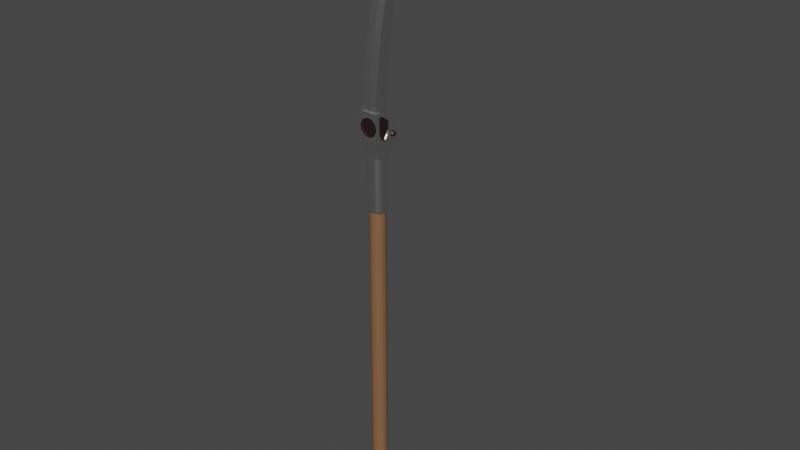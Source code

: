 # Source: blend.blend  (saved by Blender 3.2.14; exported with 4.5.12 LTS)
import bpy
from mathutils import Matrix  # noqa: F401  (used for matrix-valued properties, if any)

bpy.ops.wm.read_factory_settings(use_empty=True)
scene = bpy.context.scene
scene.name = 'Scene'

# ---- collections
col_collection = bpy.data.collections.new('Collection'); scene.collection.children.link(col_collection)
col_cutters = bpy.data.collections.new('Cutters'); scene.collection.children.link(col_cutters)

# ---- materials (node trees are filled in below, after node groups)
mat_x = bpy.data.materials.new('Дерево')
mat_x.use_transparent_shadow = False
mat_x_1 = bpy.data.materials.new('Металл')
mat_x_1.use_transparent_shadow = False
mat_x_2 = bpy.data.materials.new('Металл-ТЕМНЕЕ')
mat_x_2.use_transparent_shadow = False

# ---- material node trees
mat_x.use_nodes = True; mat_x.node_tree.nodes.clear()
_N = mat_x.node_tree.nodes; _L = mat_x.node_tree.links
n0 = _N.new('ShaderNodeBsdfPrincipled'); n0.name = 'Principled BSDF'; n0.location = (10, 300)
n0.distribution = 'GGX'
n0.subsurface_method = 'RANDOM_WALK_SKIN'
n0.inputs[0].default_value = (0.2286, 0.1121, 0.05419, 1.0)
n0.inputs[3].default_value = 1.45
n0.inputs[27].default_value = (0.0, 0.0, 0.0, 1.0)
n0.inputs[28].default_value = 1.0
n1 = _N.new('ShaderNodeOutputMaterial'); n1.name = 'Material Output'; n1.location = (300, 300)
_L.new(n0.outputs[0], n1.inputs[0])
n1.is_active_output = True
mat_x_1.use_nodes = True; mat_x_1.node_tree.nodes.clear()
_N = mat_x_1.node_tree.nodes; _L = mat_x_1.node_tree.links
n0 = _N.new('ShaderNodeOutputMaterial'); n0.name = 'Material Output'; n0.location = (300, 300)
n1 = _N.new('ShaderNodeBsdfAnisotropic'); n1.name = 'Глянцевый BSDF'; n1.location = (10, 300)
n1.distribution = 'GGX'
n1.inputs[1].default_value = 0.3504
_L.new(n1.outputs[0], n0.inputs[0])
n0.is_active_output = True
mat_x_2.use_nodes = True; mat_x_2.node_tree.nodes.clear()
_N = mat_x_2.node_tree.nodes; _L = mat_x_2.node_tree.links
n0 = _N.new('ShaderNodeOutputMaterial'); n0.name = 'Material Output'; n0.location = (300, 300)
n1 = _N.new('ShaderNodeBsdfAnisotropic'); n1.name = 'Глянцевый BSDF'; n1.location = (10, 300)
n1.distribution = 'GGX'
n1.inputs[0].default_value = (0.2079, 0.1428, 0.1382, 1.0)
n1.inputs[1].default_value = 0.3504
_L.new(n1.outputs[0], n0.inputs[0])
n0.is_active_output = True

# ---- world
world_world = bpy.data.worlds.new('World'); scene.world = world_world
world_world.use_nodes = True; world_world.node_tree.nodes.clear()
_N = world_world.node_tree.nodes; _L = world_world.node_tree.links
n0 = _N.new('ShaderNodeOutputWorld'); n0.name = 'World Output'; n0.location = (300, 300)
n1 = _N.new('ShaderNodeBackground'); n1.name = 'Background'; n1.location = (10, 300)
n1.inputs[0].default_value = (0.05088, 0.05088, 0.05088, 1.0)
_L.new(n1.outputs[0], n0.inputs[0])
n0.is_active_output = True
world_world.color = (0.05088, 0.05088, 0.05088)
world_world.use_sun_shadow = False
world_world.sun_shadow_jitter_overblur = 0.0

# ---- meshes
me_x = bpy.data.meshes.new('Цилиндр')
me_x.from_pydata([(0.0, 1.0, -1.0), (0.0, 1.0, 1.0), (0.3827, 0.9239, -1.0), (0.3827, 0.9239, 1.0), (0.7071, 0.7071, -1.0), (0.7071, 0.7071, 1.0), (0.9239, 0.3827, -1.0), (0.9239, 0.3827, 1.0), (1.0, -4.371e-08, -1.0), (1.0, -4.371e-08, 1.0), (0.9239, -0.3827, -1.0), (0.9239, -0.3827, 1.0), (0.7071, -0.7071, -1.0), (0.7071, -0.7071, 1.0), (0.3827, -0.9239, -1.0), (0.3827, -0.9239, 1.0), (-8.742e-08, -1.0, -1.0), (-8.742e-08, -1.0, 1.0), (-0.3827, -0.9239, -1.0), (-0.3827, -0.9239, 1.0), (-0.7071, -0.7071, -1.0), (-0.7071, -0.7071, 1.0), (-0.9239, -0.3827, -1.0), (-0.9239, -0.3827, 1.0), (-1.0, 1.192e-08, -1.0), (-1.0, 1.192e-08, 1.0), (-0.9239, 0.3827, -1.0), (-0.9239, 0.3827, 1.0), (-0.7071, 0.7071, -1.0), (-0.7071, 0.7071, 1.0), (-0.3827, 0.9239, -1.0), (-0.3827, 0.9239, 1.0)], [], [(0, 1, 3, 2), (2, 3, 5, 4), (4, 5, 7, 6), (6, 7, 9, 8), (8, 9, 11, 10), (10, 11, 13, 12), (12, 13, 15, 14), (14, 15, 17, 16), (16, 17, 19, 18), (18, 19, 21, 20), (20, 21, 23, 22), (22, 23, 25, 24), (24, 25, 27, 26), (26, 27, 29, 28), (3, 1, 31, 29, 27, 25, 23, 21, 19, 17, 15, 13, 11, 9, 7, 5), (28, 29, 31, 30), (30, 31, 1, 0), (0, 2, 4, 6, 8, 10, 12, 14, 16, 18, 20, 22, 24, 26, 28, 30)])
_uv = me_x.uv_layers.new(name='UVКарта')
_uv.uv.foreach_set('vector', [1.0, 0.5, 1.0, 1.0, 0.9375, 1.0, 0.9375, 0.5, 0.9375, 0.5, 0.9375, 1.0, 0.875, 1.0, 0.875, 0.5, 0.875, 0.5, 0.875, 1.0, 0.8125, 1.0, 0.8125, 0.5, 0.8125, 0.5, 0.8125, 1.0, 0.75, 1.0, 0.75, 0.5, 0.75, 0.5, 0.75, 1.0, 0.6875, 1.0, 0.6875, 0.5, 0.6875, 0.5, 0.6875, 1.0, 0.625, 1.0, 0.625, 0.5, 0.625, 0.5, 0.625, 1.0, 0.5625, 1.0, 0.5625, 0.5, 0.5625, 0.5, 0.5625, 1.0, 0.5, 1.0, 0.5, 0.5, 0.5, 0.5, 0.5, 1.0, 0.4375, 1.0, 0.4375, 0.5, 0.4375, 0.5, 0.4375, 1.0, 0.375, 1.0, 0.375, 0.5, 0.375, 0.5, 0.375, 1.0, 0.3125, 1.0, 0.3125, 0.5, 0.3125, 0.5, 0.3125, 1.0, 0.25, 1.0, 0.25, 0.5, 0.25, 0.5, 0.25, 1.0, 0.1875, 1.0, 0.1875, 0.5, 0.1875, 0.5, 0.1875, 1.0, 0.125, 1.0, 0.125, 0.5, 0.3418, 0.4717, 0.25, 0.49, 0.1582, 0.4717, 0.08029, 0.4197, 0.02827, 0.3418, 0.01, 0.25, 0.02827, 0.1582, 0.08029, 0.08029, 0.1582, 0.02827, 0.25, 0.01, 0.3418, 0.02827, 0.4197, 0.08029, 0.4717, 0.1582, 0.49, 0.25, 0.4717, 0.3418, 0.4197, 0.4197, 0.125, 0.5, 0.125, 1.0, 0.0625, 1.0, 0.0625, 0.5, 0.0625, 0.5, 0.0625, 1.0, 0.0, 1.0, 0.0, 0.5, 0.75, 0.49, 0.8418, 0.4717, 0.9197, 0.4197, 0.9717, 0.3418, 0.99, 0.25, 0.9717, 0.1582, 0.9197, 0.08029, 0.8418, 0.02827, 0.75, 0.01, 0.6582, 0.02827, 0.5803, 0.08029, 0.5283, 0.1582, 0.51, 0.25, 0.5283, 0.3418, 0.5803, 0.4197, 0.6582, 0.4717])
me_x.materials.append(mat_x)
me_x.update()
me_x_1 = bpy.data.meshes.new('Куб')
me_x_1.from_pydata([(-1.0, -1.0, 8.146), (-1.0, 1.0, 8.146), (1.0, -1.0, 8.146), (1.0, 1.0, 8.146), (-0.3159, -1.0, -1.0), (-1.0, -0.3159, -1.0), (-0.5777, -0.9479, -1.0), (-0.7996, -0.7996, -1.0), (-0.9479, -0.5777, -1.0), (-1.0, 0.3159, -1.0), (-0.3159, 1.0, -1.0), (-0.9479, 0.5777, -1.0), (-0.7996, 0.7996, -1.0), (-0.5777, 0.9479, -1.0), (1.0, -0.3159, -1.0), (0.3159, -1.0, -1.0), (0.9479, -0.5777, -1.0), (0.7996, -0.7996, -1.0), (0.5777, -0.9479, -1.0), (0.3159, 1.0, -1.0), (1.0, 0.3159, -1.0), (0.5777, 0.9479, -1.0), (0.7996, 0.7996, -1.0), (0.9479, 0.5777, -1.0), (-1.0, -0.3159, 5.118), (-0.3159, -1.0, 5.118), (-1.0, -1.0, 5.802), (-0.9479, -0.5777, 5.118), (-0.7996, -0.7996, 5.118), (-0.5777, -0.9479, 5.118), (-0.3159, 1.0, 5.118), (-1.0, 0.3159, 5.118), (-1.0, 1.0, 5.802), (-0.5777, 0.9479, 5.118), (-0.7996, 0.7996, 5.118), (-0.9479, 0.5777, 5.118), (1.0, 0.3159, 5.118), (0.3159, 1.0, 5.118), (1.0, 1.0, 5.802), (0.9479, 0.5777, 5.118), (0.7996, 0.7996, 5.118), (0.5777, 0.9479, 5.118), (0.3159, -1.0, 5.118), (1.0, -0.3159, 5.118), (1.0, -1.0, 5.802), (0.5777, -0.9479, 5.118), (0.7996, -0.7996, 5.118), (0.9479, -0.5777, 5.118)], [], [(30, 32, 1, 3, 38, 37), (36, 38, 3, 2, 44, 43), (24, 26, 0, 1, 32, 31), (15, 42, 25, 4), (3, 1, 0, 2), (10, 30, 37, 19), (42, 44, 2, 0, 26, 25), (20, 36, 43, 14), (9, 11, 12, 13, 10, 19, 21, 22, 23, 20, 14, 16, 17, 18, 15, 4, 6, 7, 8, 5), (24, 27, 26), (27, 28, 26), (28, 29, 26), (29, 25, 26), (30, 33, 32), (33, 34, 32), (34, 35, 32), (35, 31, 32), (36, 39, 38), (39, 40, 38), (40, 41, 38), (41, 37, 38), (42, 45, 44), (45, 46, 44), (46, 47, 44), (47, 43, 44), (30, 10, 13, 33), (33, 13, 12, 34), (34, 12, 11, 35), (35, 11, 9, 31), (36, 20, 23, 39), (39, 23, 22, 40), (40, 22, 21, 41), (41, 21, 19, 37), (42, 15, 18, 45), (45, 18, 17, 46), (46, 17, 16, 47), (47, 16, 14, 43), (4, 25, 29, 6), (6, 29, 28, 7), (7, 28, 27, 8), (8, 27, 24, 5), (5, 24, 31, 9)])
_uv = me_x_1.uv_layers.new(name='UVКарта')
_uv.uv.foreach_set('vector', [0.5422, 0.3355, 0.5609, 0.25, 0.625, 0.25, 0.625, 0.5, 0.5609, 0.5, 0.5422, 0.4145, 0.5422, 0.5855, 0.5609, 0.5, 0.625, 0.5, 0.625, 0.75, 0.5609, 0.75, 0.5422, 0.6645, 0.5422, 0.08552, 0.5609, 0.0, 0.625, 0.0, 0.625, 0.25, 0.5609, 0.25, 0.5422, 0.1645, 0.375, 0.8355, 0.5422, 0.8355, 0.5422, 0.9145, 0.375, 0.9145, 0.625, 0.5, 0.875, 0.5, 0.875, 0.75, 0.625, 0.75, 0.375, 0.3355, 0.5422, 0.3355, 0.5422, 0.4145, 0.375, 0.4145, 0.5422, 0.8355, 0.5609, 0.75, 0.625, 0.75, 0.625, 1.0, 0.5609, 1.0, 0.5422, 0.9145, 0.375, 0.5855, 0.5422, 0.5855, 0.5422, 0.6645, 0.375, 0.6645, 0.125, 0.5855, 0.1315, 0.5528, 0.15, 0.525, 0.1778, 0.5065, 0.2105, 0.5, 0.2895, 0.5, 0.3222, 0.5065, 0.35, 0.525, 0.3685, 0.5528, 0.375, 0.5855, 0.375, 0.6645, 0.3685, 0.6972, 0.35, 0.725, 0.3222, 0.7435, 0.2895, 0.75, 0.2105, 0.75, 0.1778, 0.7435, 0.15, 0.725, 0.1315, 0.6972, 0.125, 0.6645, 0.5422, 0.08552, 0.5422, 0.05279, 0.5609, 0.0, 0.5422, 0.05279, 0.5422, 0.02505, 0.5609, 0.0, 0.5422, 0.02505, 0.5422, 0.00651, 0.5609, 0.0, 0.5422, 0.00651, 0.5422, 0.0, 0.5609, 0.0, 0.5422, 0.3355, 0.5422, 0.3028, 0.5609, 0.25, 0.5422, 0.3028, 0.5422, 0.275, 0.5609, 0.25, 0.5422, 0.275, 0.5422, 0.2565, 0.5609, 0.25, 0.5422, 0.2565, 0.5422, 0.25, 0.5609, 0.25, 0.5422, 0.5855, 0.5422, 0.5528, 0.5609, 0.5, 0.5422, 0.5528, 0.5422, 0.525, 0.5609, 0.5, 0.5422, 0.525, 0.5422, 0.5065, 0.5609, 0.5, 0.5422, 0.5065, 0.5422, 0.5, 0.5609, 0.5, 0.5422, 0.8355, 0.5422, 0.8028, 0.5609, 0.75, 0.5422, 0.8028, 0.5422, 0.775, 0.5609, 0.75, 0.5422, 0.775, 0.5422, 0.7565, 0.5609, 0.75, 0.5422, 0.7565, 0.5422, 0.75, 0.5609, 0.75, 0.5422, 0.3355, 0.375, 0.3355, 0.375, 0.3028, 0.5422, 0.3028, 0.5422, 0.3028, 0.375, 0.3028, 0.375, 0.25, 0.5422, 0.25, 0.5422, 0.25, 0.375, 0.25, 0.375, 0.1972, 0.5422, 0.1972, 0.5422, 0.1972, 0.375, 0.1972, 0.375, 0.1645, 0.5422, 0.1645, 0.5422, 0.5855, 0.375, 0.5855, 0.375, 0.5528, 0.5422, 0.5528, 0.5422, 0.5528, 0.375, 0.5528, 0.375, 0.5, 0.5422, 0.5, 0.5422, 0.5, 0.375, 0.5, 0.375, 0.4472, 0.5422, 0.4472, 0.5422, 0.4472, 0.375, 0.4472, 0.375, 0.4145, 0.5422, 0.4145, 0.5422, 0.8355, 0.375, 0.8355, 0.375, 0.8028, 0.5422, 0.8028, 0.5422, 0.8028, 0.375, 0.8028, 0.375, 0.75, 0.5422, 0.75, 0.5422, 0.75, 0.375, 0.75, 0.375, 0.6972, 0.5422, 0.6972, 0.5422, 0.6972, 0.375, 0.6972, 0.375, 0.6645, 0.5422, 0.6645, 0.375, 0.9145, 0.5422, 0.9145, 0.5422, 0.9472, 0.375, 0.9472, 0.375, 0.9472, 0.5422, 0.9472, 0.5422, 1.0, 0.375, 1.0, 0.375, 0.0, 0.5422, 0.0, 0.5422, 0.05279, 0.375, 0.05279, 0.375, 0.05279, 0.5422, 0.05279, 0.5422, 0.08552, 0.375, 0.08552, 0.375, 0.08552, 0.5422, 0.08552, 0.5422, 0.1645, 0.375, 0.1645])
me_x_1.materials.append(mat_x_1)
me_x_1.update()
me_001 = bpy.data.meshes.new('Куб.001')
me_001.from_pydata([(-7.862e-09, -0.9313, 1.015), (0.2508, -0.9313, 0.9648), (0.4634, -0.9313, 0.8227), (0.6055, -0.9313, 0.6101), (0.6554, -0.9313, 0.3593), (0.6055, -0.9313, 0.1084), (0.4634, -0.9313, -0.1042), (0.2508, -0.9313, -0.2463), (-6.516e-08, -0.9313, -0.2962), (-0.2508, -0.9313, -0.2463), (-0.4634, -0.9313, -0.1042), (-0.6055, -0.9313, 0.1084), (-0.6554, -0.9313, 0.3593), (-0.6055, -0.9313, 0.6101), (-0.4634, -0.9313, 0.8227), (-0.2508, -0.9313, 0.9648), (0.8845, -0.7639, 0.802), (0.8845, 0.03559, 0.802), (0.8845, -0.7639, 1.021), (0.8845, -0.2584, 1.021), (0.8845, -0.7639, 1.301), (0.8845, -0.4877, 1.301), (0.8845, -0.4864, -0.7048), (0.8845, -0.7639, -0.0615), (0.8845, -0.6826, -0.3331), (0.8845, 0.03559, -0.0615), (0.8845, -0.242, -0.7048), (0.8845, -0.0457, -0.3331), (-0.8845, -0.7639, 0.802), (-0.8845, 0.03559, 0.802), (-0.8845, -0.7639, 1.021), (-0.8845, -0.2584, 1.021), (-0.8845, -0.7639, 1.301), (-0.8845, -0.4877, 1.301), (-0.8845, -0.4864, -0.7048), (-0.8845, -0.7639, -0.0615), (-0.8845, -0.6826, -0.3331), (-0.8845, 0.03559, -0.0615), (-0.8845, -0.242, -0.7048), (-0.8845, -0.0457, -0.3331), (-1.0, -1.0, -1.0), (-1.0, -1.0, 1.718), (-1.0, 1.0, -1.0), (1.0, -1.0, -1.0), (1.0, -1.0, 1.718), (1.0, 1.0, -1.0), (-1.0, -0.544, 1.718), (-1.0, 1.0, -0.544), (-1.0, -0.2427, 1.555), (-1.0, 0.04689, 1.194), (-1.0, 0.3138, 0.813), (-1.0, 0.5478, 0.5478), (-1.0, 0.7398, 0.3138), (-1.0, 0.8825, 0.04689), (-1.0, 0.9703, -0.2427), (1.0, 1.0, -0.544), (1.0, -0.544, 1.718), (1.0, 0.9703, -0.2427), (1.0, 0.8825, 0.04689), (1.0, 0.7398, 0.3138), (1.0, 0.5478, 0.5478), (1.0, 0.3138, 0.813), (1.0, 0.04689, 1.194), (1.0, -0.2427, 1.555), (-0.8578, 0.4667, -1.839), (-0.8578, -0.8211, -1.839), (0.8578, 0.4667, -1.839), (0.8578, -0.8211, -1.839), (1.0, -0.7992, 1.094), (1.0, 0.08545, 0.8515), (1.0, -0.2399, 1.094), (1.0, -0.7992, 0.8515), (1.0, -0.4921, -0.8159), (1.0, -0.7992, 1.404), (1.0, -0.4936, 1.404), (1.0, -0.2217, -0.8159), (1.0, 0.08545, -0.104), (1.0, -0.004506, -0.4045), (1.0, -0.7093, -0.4045), (1.0, -0.7992, -0.104), (1.0, -0.7992, 0.02584), (-1.0, -0.7992, 1.362), (-1.0, -0.7992, 1.094), (-1.0, -0.7992, 1.404), (-1.0, -0.2399, 1.094), (-1.0, -0.4936, 1.404), (-1.0, 0.08545, 0.8515), (-1.0, -0.7093, -0.4045), (-1.0, -0.7992, 0.8515), (-1.0, -0.7992, -0.104), (-1.0, 0.08545, 0.4979), (-1.0, 0.08545, -0.104), (-1.0, -0.004506, -0.4045), (-1.0, -0.4921, -0.8159), (-1.0, -0.2217, -0.8159), (-1.389e-08, -1.0, 1.237), (-0.3359, -1.0, 1.17), (0.3359, -1.0, 1.17), (0.6207, -1.0, 0.98), (-0.6207, -1.0, 0.98), (0.811, -1.0, 0.6952), (-0.811, -1.0, 0.6952), (0.8778, -1.0, 0.3593), (-0.8778, -1.0, 0.3593), (0.811, -1.0, 0.02332), (0.6207, -1.0, -0.2615), (-0.811, -1.0, 0.02332), (-0.3359, -1.0, -0.4517), (-0.6207, -1.0, -0.2615), (0.3359, -1.0, -0.4517), (-9.063e-08, -1.0, -0.5186)], [], [(0, 1, 97, 95), (1, 2, 98, 97), (2, 3, 100, 98), (3, 4, 102, 100), (4, 5, 104, 102), (5, 6, 105, 104), (6, 7, 109, 105), (7, 8, 110, 109), (8, 9, 107, 110), (9, 10, 108, 107), (10, 11, 106, 108), (11, 12, 103, 106), (12, 13, 101, 103), (13, 14, 99, 101), (14, 15, 96, 99), (15, 0, 95, 96), (0, 15, 14, 13, 12, 11, 10, 9, 8, 7, 6, 5, 4, 3, 2, 1), (25, 76, 69, 17), (17, 19, 21, 20, 18, 16, 23, 24, 22, 26, 27, 25), (16, 18, 68, 71), (18, 20, 73, 68), (22, 24, 78, 72), (24, 23, 79, 78), (26, 22, 72, 75), (37, 29, 86, 90, 91), (28, 30, 32, 33, 31, 29, 37, 39, 38, 34, 36, 35), (28, 88, 82, 30), (30, 82, 81, 83, 32), (34, 93, 87, 36), (36, 87, 89, 35), (38, 94, 93, 34), (42, 47, 55, 45), (45, 55, 57, 58, 59, 60, 61, 69, 76, 77, 75, 72, 78, 79, 80, 43), (43, 44, 102, 104, 105, 109, 110, 107, 108, 106, 103, 41, 40), (45, 43, 67, 66), (40, 41, 81, 82, 88, 89, 87, 93, 94, 92, 91, 90, 51, 52, 53, 54, 47, 42), (46, 56, 63, 48), (48, 63, 62, 49), (49, 62, 61, 50), (50, 61, 60, 51), (51, 60, 59, 52), (52, 59, 58, 53), (53, 58, 57, 54), (54, 57, 55, 47), (56, 46, 41, 44), (64, 66, 67, 65), (42, 45, 66, 64), (40, 42, 64, 65), (43, 40, 65, 67), (70, 19, 17, 69), (84, 31, 33, 85), (86, 29, 31, 84), (85, 33, 32, 83), (51, 90, 86, 84, 85, 83, 81, 41, 46, 48, 49, 50), (73, 20, 21, 74), (76, 25, 27, 77), (43, 80, 71, 68, 73, 74, 70, 69, 61, 62, 63, 56, 44), (88, 28, 35, 89), (79, 23, 16, 71, 80), (92, 39, 37, 91), (94, 38, 39, 92), (77, 27, 26, 75), (74, 21, 19, 70), (41, 103, 101, 99, 96, 95, 97, 98, 100, 102, 44)])
me_001.polygons.foreach_set('material_index', [1, 1, 1, 1, 1, 1, 1, 1, 1, 1, 1, 1, 1, 1, 1, 1, 1, 1, 1, 1, 1, 1, 1, 1, 1, 1, 1, 1, 1, 1, 1, 0, 0, 0, 0, 0, 0, 0, 0, 0, 0, 0, 0, 0, 0, 0, 0, 0, 0, 1, 1, 1, 1, 0, 1, 1, 0, 1, 1, 1, 1, 1, 1, 0])
_uv = me_001.uv_layers.new(name='UVКарта')
_uv.uv.foreach_set('vector', [1.0, 0.5, 0.9375, 0.5, 0.9375, 0.5444, 1.0, 0.5444, 0.9375, 0.5, 0.875, 0.5, 0.875, 0.5444, 0.9375, 0.5444, 0.875, 0.5, 0.8125, 0.5, 0.8125, 0.5444, 0.875, 0.5444, 0.8125, 0.5, 0.75, 0.5, 0.75, 0.5444, 0.8125, 0.5444, 0.75, 0.5, 0.6875, 0.5, 0.6875, 0.5444, 0.75, 0.5444, 0.6875, 0.5, 0.625, 0.5, 0.625, 0.5444, 0.6875, 0.5444, 0.625, 0.5, 0.5625, 0.5, 0.5625, 0.5444, 0.625, 0.5444, 0.5625, 0.5, 0.5, 0.5, 0.5, 0.5444, 0.5625, 0.5444, 0.5, 0.5, 0.4375, 0.5, 0.4375, 0.5444, 0.5, 0.5444, 0.4375, 0.5, 0.375, 0.5, 0.375, 0.5444, 0.4375, 0.5444, 0.375, 0.5, 0.3125, 0.5, 0.3125, 0.5444, 0.375, 0.5444, 0.3125, 0.5, 0.25, 0.5, 0.25, 0.5444, 0.3125, 0.5444, 0.25, 0.5, 0.1875, 0.5, 0.1875, 0.5444, 0.25, 0.5444, 0.1875, 0.5, 0.125, 0.5, 0.125, 0.5444, 0.1875, 0.5444, 0.125, 0.5, 0.0625, 0.5, 0.0625, 0.5444, 0.125, 0.5444, 0.0625, 0.5, 0.0, 0.5, 0.0, 0.5444, 0.0625, 0.5444, 0.75, 0.49, 0.6582, 0.4717, 0.5803, 0.4197, 0.5283, 0.3418, 0.51, 0.25, 0.5283, 0.1582, 0.5803, 0.08029, 0.6582, 0.02827, 0.75, 0.01, 0.8418, 0.02827, 0.9197, 0.08029, 0.9717, 0.1582, 0.99, 0.25, 0.9717, 0.3418, 0.9197, 0.4197, 0.8418, 0.4717, 0.4503, 0.25, 0.4503, 0.284, 0.625, 0.284, 0.625, 0.25, 0.625, 0.25, 0.625, 0.25, 0.625, 0.25, 0.625, 0.0, 0.625, 0.0, 0.625, 0.0, 0.4503, 0.0, 0.3971, 0.02542, 0.375, 0.08679, 0.375, 0.1632, 0.3971, 0.2246, 0.4503, 0.25, 0.625, 1.0, 0.625, 1.0, 0.625, 0.966, 0.625, 0.966, 0.625, 1.0, 0.625, 1.0, 0.625, 0.966, 0.625, 0.966, 0.125, 0.6632, 0.125, 0.75, 0.159, 0.75, 0.159, 0.6632, 0.375, 1.0, 0.4503, 1.0, 0.4503, 0.966, 0.375, 0.966, 0.125, 0.5868, 0.125, 0.6632, 0.159, 0.6632, 0.159, 0.5868, 0.4503, 0.25, 0.625, 0.25, 0.625, 0.284, 0.5604, 0.284, 0.4503, 0.284, 0.625, 0.0, 0.625, 0.0, 0.625, 0.0, 0.625, 0.25, 0.625, 0.25, 0.625, 0.25, 0.4503, 0.25, 0.3971, 0.2246, 0.375, 0.1632, 0.375, 0.08679, 0.3971, 0.02542, 0.4503, 0.0, 0.625, 1.0, 0.625, 0.966, 0.625, 0.966, 0.625, 1.0, 0.625, 1.0, 0.625, 0.966, 0.625, 0.966, 0.625, 0.966, 0.625, 1.0, 0.125, 0.6632, 0.159, 0.6632, 0.159, 0.75, 0.125, 0.75, 0.375, 1.0, 0.375, 0.966, 0.4503, 0.966, 0.4503, 1.0, 0.125, 0.5868, 0.159, 0.5868, 0.159, 0.6632, 0.125, 0.6632, 0.375, 0.25, 0.432, 0.25, 0.432, 0.5, 0.375, 0.5, 0.375, 0.5, 0.432, 0.5, 0.4697, 0.5037, 0.5059, 0.5147, 0.5392, 0.5325, 0.5685, 0.5565, 0.5925, 0.5858, 0.5816, 0.6143, 0.474, 0.6143, 0.4395, 0.6256, 0.3945, 0.6527, 0.394, 0.6865, 0.4331, 0.7137, 0.4604, 0.7249, 0.4725, 0.7249, 0.375, 0.75, 0.375, 0.75, 0.625, 0.75, 0.5, 0.7653, 0.4691, 0.7736, 0.4429, 0.7974, 0.4254, 0.833, 0.4193, 0.875, 0.4254, 0.917, 0.4429, 0.9526, 0.4691, 0.9764, 0.5, 0.9847, 0.625, 1.0, 0.375, 1.0, 0.375, 0.5, 0.375, 0.75, 0.375, 0.75, 0.375, 0.5, 0.375, 0.0, 0.625, 0.0, 0.5949, 0.0251, 0.5712, 0.0251, 0.5492, 0.0251, 0.4604, 0.0251, 0.4331, 0.03634, 0.394, 0.06349, 0.3945, 0.09729, 0.4395, 0.1244, 0.474, 0.1357, 0.543, 0.1357, 0.5685, 0.1935, 0.5392, 0.2175, 0.5059, 0.2353, 0.4697, 0.2463, 0.432, 0.25, 0.375, 0.25, 0.875, 0.693, 0.625, 0.693, 0.625, 0.6553, 0.875, 0.6553, 0.875, 0.6553, 0.625, 0.6553, 0.625, 0.6191, 0.875, 0.6191, 0.875, 0.6191, 0.625, 0.6191, 0.625, 0.5858, 0.875, 0.5858, 0.875, 0.5858, 0.625, 0.5858, 0.625, 0.5, 0.875, 0.5, 0.625, 0.25, 0.625, 0.5, 0.5392, 0.5, 0.5392, 0.25, 0.5392, 0.25, 0.5392, 0.5, 0.5059, 0.5, 0.5059, 0.25, 0.5059, 0.25, 0.5059, 0.5, 0.4697, 0.5, 0.4697, 0.25, 0.4697, 0.25, 0.4697, 0.5, 0.432, 0.5, 0.432, 0.25, 0.625, 0.693, 0.875, 0.693, 0.875, 0.75, 0.625, 0.75, 0.125, 0.5, 0.375, 0.5, 0.375, 0.75, 0.125, 0.75, 0.375, 0.25, 0.375, 0.5, 0.375, 0.5, 0.375, 0.25, 0.375, 0.0, 0.375, 0.25, 0.375, 0.25, 0.375, 0.0, 0.375, 0.75, 0.375, 1.0, 0.375, 1.0, 0.375, 0.75, 0.625, 0.284, 0.625, 0.25, 0.625, 0.25, 0.625, 0.284, 0.625, 0.284, 0.625, 0.25, 0.625, 0.25, 0.625, 0.284, 0.625, 0.284, 0.625, 0.25, 0.625, 0.25, 0.625, 0.284, 0.841, 0.5, 0.875, 0.5, 0.875, 0.75, 0.841, 0.75, 0.5685, 0.1935, 0.543, 0.1357, 0.5816, 0.1357, 0.5872, 0.09501, 0.6034, 0.06331, 0.5985, 0.0251, 0.5949, 0.0251, 0.625, 0.0, 0.625, 0.057, 0.6213, 0.09466, 0.6103, 0.1309, 0.5925, 0.1642, 0.841, 0.75, 0.875, 0.75, 0.875, 0.5, 0.841, 0.5, 0.4503, 0.284, 0.4503, 0.25, 0.375, 0.25, 0.375, 0.284, 0.375, 0.75, 0.4725, 0.7249, 0.5492, 0.7249, 0.5712, 0.7249, 0.5985, 0.7249, 0.6034, 0.6867, 0.5872, 0.655, 0.5816, 0.6143, 0.5925, 0.5858, 0.6103, 0.6191, 0.6213, 0.6553, 0.625, 0.693, 0.625, 0.75, 0.625, 0.966, 0.625, 1.0, 0.4503, 1.0, 0.4503, 0.966, 0.4503, 0.966, 0.4503, 1.0, 0.625, 1.0, 0.625, 0.966, 0.4741, 0.966, 0.375, 0.284, 0.375, 0.25, 0.4503, 0.25, 0.4503, 0.284, 0.159, 0.5868, 0.125, 0.5868, 0.125, 0.5, 0.159, 0.5, 0.159, 0.5, 0.125, 0.5, 0.125, 0.5868, 0.159, 0.5868, 0.625, 0.284, 0.625, 0.25, 0.625, 0.25, 0.625, 0.284, 0.625, 1.0, 0.5, 0.9847, 0.5309, 0.9764, 0.5571, 0.9526, 0.5746, 0.917, 0.5807, 0.875, 0.5746, 0.833, 0.5571, 0.7974, 0.5309, 0.7736, 0.5, 0.7653, 0.625, 0.75])
me_001.materials.append(mat_x_1)
me_001.materials.append(mat_x_2)
me_001.update()
me_002 = bpy.data.meshes.new('Куб.002')
me_002.from_pydata([(1.674, -0.9691, -1.0), (0.4201, 1.136, -0.9411), (0.05137, 7.59, 14.18), (0.4083, 1.204, 1.167), (0.3813, 1.361, 2.737), (0.3416, 1.592, 4.26), (0.2903, 1.89, 5.722), (0.2279, 2.252, 7.109), (0.1553, 2.674, 8.406), (0.07299, 3.151, 9.601), (0.0, 3.68, 10.68), (0.0, 4.255, 11.63), (0.0, 4.868, 12.45), (0.0, 5.516, 13.12), (0.0, 6.19, 13.64), (0.0, 6.885, 14.0), (0.05137, 7.59, 14.19), (0.3625, 6.648, 14.1), (0.5258, 5.7, 13.81), (0.6849, 4.776, 13.34), (0.838, 3.887, 12.69), (0.983, 3.045, 11.86), (1.118, 2.261, 10.88), (1.242, 1.543, 9.742), (1.352, 0.9023, 8.471), (1.448, 0.3457, 7.082), (1.528, -0.1196, 5.591), (1.591, -0.4877, 4.017), (1.637, -0.754, 2.38), (1.665, -0.9151, 0.7008), (0.0, -1.006, -1.0), (0.0, 1.113, -0.9411), (0.0, 1.182, 1.167), (0.0, 1.339, 2.737), (0.0, 1.569, 4.26), (0.0, 1.867, 5.722), (0.0, 2.229, 7.109), (0.0, 2.651, 8.406), (0.0, 3.129, 9.601), (0.0, 3.657, 10.68), (0.0, 4.232, 11.63), (0.0, 4.846, 12.45), (0.0, 5.493, 13.12), (0.0, 6.167, 13.64), (0.0, 6.863, 14.0), (0.0, 7.59, 14.18), (0.0, 7.59, 14.19), (0.0, 6.611, 14.1), (0.0, 5.663, 13.81), (0.0, 4.739, 13.34), (0.0, 3.85, 12.69), (0.0, 3.008, 11.86), (0.0, 2.224, 10.88), (0.0, 1.506, 9.742), (0.0, 0.8655, 8.471), (0.0, 0.3088, 7.082), (0.0, -0.1565, 5.591), (0.0, -0.5246, 4.017), (0.0, -0.7909, 2.38), (0.0, -0.952, 0.7008)], [], [(45, 46, 16, 2), (1, 3, 4, 5, 6, 7, 8, 9, 10, 11, 12, 13, 14, 15, 2, 16, 17, 18, 19, 20, 21, 22, 23, 24, 25, 26, 27, 28, 29, 0), (31, 1, 0, 30), (29, 59, 30, 0), (28, 58, 59, 29), (27, 57, 58, 28), (26, 56, 57, 27), (25, 55, 56, 26), (24, 54, 55, 25), (23, 53, 54, 24), (22, 52, 53, 23), (21, 51, 52, 22), (20, 50, 51, 21), (19, 49, 50, 20), (18, 48, 49, 19), (17, 47, 48, 18), (16, 46, 47, 17), (15, 44, 45, 2), (14, 43, 44, 15), (13, 42, 43, 14), (12, 41, 42, 13), (11, 40, 41, 12), (10, 39, 40, 11), (9, 38, 39, 10), (8, 37, 38, 9), (7, 36, 37, 8), (6, 35, 36, 7), (5, 34, 35, 6), (4, 33, 34, 5), (3, 32, 33, 4), (1, 31, 32, 3)])
_uv = me_002.uv_layers.new(name='UVКарта')
_uv.uv.foreach_set('vector', [0.4816, 0.375, 0.625, 0.375, 0.625, 0.5, 0.4816, 0.5, 0.375, 0.6882, 0.3867, 0.6862, 0.3982, 0.6817, 0.4093, 0.675, 0.42, 0.6663, 0.4301, 0.6557, 0.4396, 0.6434, 0.4484, 0.6295, 0.4562, 0.6141, 0.4632, 0.5973, 0.4692, 0.5795, 0.4741, 0.5606, 0.4779, 0.5409, 0.4805, 0.5207, 0.4816, 0.5, 0.625, 0.5, 0.6097, 0.528, 0.5849, 0.5556, 0.5634, 0.5826, 0.5458, 0.6085, 0.5312, 0.633, 0.5189, 0.6559, 0.508, 0.6768, 0.497, 0.6955, 0.4845, 0.7117, 0.4694, 0.7252, 0.4507, 0.736, 0.4283, 0.7437, 0.4026, 0.7484, 0.375, 0.75, 0.25, 0.6882, 0.375, 0.6882, 0.375, 0.75, 0.25, 0.75, 0.403, 0.75, 0.403, 0.875, 0.375, 0.875, 0.375, 0.75, 0.4306, 0.75, 0.4306, 0.875, 0.403, 0.875, 0.403, 0.75, 0.4576, 0.75, 0.4576, 0.875, 0.4306, 0.875, 0.4306, 0.75, 0.4835, 0.75, 0.4835, 0.875, 0.4576, 0.875, 0.4576, 0.75, 0.508, 0.75, 0.508, 0.875, 0.4835, 0.875, 0.4835, 0.75, 0.5309, 0.75, 0.5309, 0.875, 0.508, 0.875, 0.508, 0.75, 0.625, 0.75, 0.625, 0.875, 0.5309, 0.875, 0.5309, 0.75, 0.625, 0.6559, 0.75, 0.6559, 0.75, 0.75, 0.625, 0.75, 0.625, 0.633, 0.75, 0.633, 0.75, 0.6559, 0.625, 0.6559, 0.625, 0.6085, 0.75, 0.6085, 0.75, 0.633, 0.625, 0.633, 0.625, 0.5826, 0.75, 0.5826, 0.75, 0.6085, 0.625, 0.6085, 0.625, 0.5556, 0.75, 0.5556, 0.75, 0.5826, 0.625, 0.5826, 0.625, 0.528, 0.75, 0.528, 0.75, 0.5556, 0.625, 0.5556, 0.625, 0.5, 0.75, 0.5, 0.75, 0.528, 0.625, 0.528, 0.4805, 0.5, 0.4805, 0.375, 0.4816, 0.375, 0.4816, 0.5, 0.4779, 0.5, 0.4779, 0.375, 0.4805, 0.375, 0.4805, 0.5, 0.4741, 0.5, 0.4741, 0.375, 0.4779, 0.375, 0.4779, 0.5, 0.4692, 0.5, 0.4692, 0.375, 0.4741, 0.375, 0.4741, 0.5, 0.4632, 0.5, 0.4632, 0.375, 0.4692, 0.375, 0.4692, 0.5, 0.4562, 0.5, 0.4562, 0.375, 0.4632, 0.375, 0.4632, 0.5, 0.375, 0.5, 0.375, 0.375, 0.4562, 0.375, 0.4562, 0.5, 0.375, 0.6434, 0.25, 0.6434, 0.25, 0.5, 0.375, 0.5, 0.375, 0.6557, 0.25, 0.6557, 0.25, 0.6434, 0.375, 0.6434, 0.375, 0.6663, 0.25, 0.6663, 0.25, 0.6557, 0.375, 0.6557, 0.375, 0.675, 0.25, 0.675, 0.25, 0.6663, 0.375, 0.6663, 0.375, 0.6817, 0.25, 0.6817, 0.25, 0.675, 0.375, 0.675, 0.375, 0.6862, 0.25, 0.6862, 0.25, 0.6817, 0.375, 0.6817, 0.375, 0.6882, 0.25, 0.6882, 0.25, 0.6862, 0.375, 0.6862])
me_002.materials.append(mat_x_1)
me_002.update()
me_x_2 = bpy.data.meshes.new('Конус')
me_x_2.from_pydata([(-5.446e-09, 0.7191, -1.107), (0.2752, 0.6643, -1.107), (0.5085, 0.5085, -1.107), (0.6643, 0.2752, -1.107), (0.7191, -2.508e-08, -1.107), (0.6643, -0.2752, -1.107), (0.5085, -0.5085, -1.107), (0.2752, -0.6643, -1.107), (-6.831e-08, -0.7191, -1.107), (-0.2752, -0.6643, -1.107), (-0.5085, -0.5085, -1.107), (-0.6643, -0.2752, -1.107), (-0.7191, 1.493e-08, -1.107), (-0.6643, 0.2752, -1.107), (-0.5085, 0.5085, -1.107), (-0.2752, 0.6643, -1.107), (0.0, 0.0, 1.0), (-1.094e-08, 0.4322, -1.394), (0.1654, 0.3993, -1.394), (0.3056, 0.3056, -1.394), (0.3993, 0.1654, -1.394), (0.4322, -5.536e-09, -1.394), (0.3993, -0.1654, -1.394), (0.3056, -0.3056, -1.394), (0.1654, -0.3993, -1.394), (-4.872e-08, -0.4322, -1.394), (-0.1654, -0.3993, -1.394), (-0.3056, -0.3056, -1.394), (-0.3993, -0.1654, -1.394), (-0.4322, 1.851e-08, -1.394), (-0.3993, 0.1654, -1.394), (-0.3056, 0.3056, -1.394), (-0.1654, 0.3993, -1.394), (7.137e-08, 0.411, -1.819), (0.1573, 0.3797, -1.819), (0.2906, 0.2906, -1.819), (0.3797, 0.1573, -1.819), (0.411, -3.446e-09, -1.819), (0.3797, -0.1573, -1.819), (0.2906, -0.2906, -1.819), (0.1573, -0.3797, -1.819), (3.544e-08, -0.411, -1.819), (-0.1573, -0.3797, -1.819), (-0.2906, -0.2906, -1.819), (-0.3797, -0.1573, -1.819), (-0.411, 1.942e-08, -1.819), (-0.3797, 0.1573, -1.819), (-0.2906, 0.2906, -1.819), (-0.1573, 0.3797, -1.819)], [], [(0, 16, 1), (1, 16, 2), (2, 16, 3), (3, 16, 4), (4, 16, 5), (5, 16, 6), (6, 16, 7), (7, 16, 8), (8, 16, 9), (9, 16, 10), (10, 16, 11), (11, 16, 12), (12, 16, 13), (13, 16, 14), (8, 9, 26, 25), (14, 16, 15), (15, 16, 0), (24, 25, 41, 40), (12, 13, 30, 29), (1, 2, 19, 18), (5, 6, 23, 22), (9, 10, 27, 26), (13, 14, 31, 30), (2, 3, 20, 19), (6, 7, 24, 23), (10, 11, 28, 27), (14, 15, 32, 31), (3, 4, 21, 20), (0, 1, 18, 17), (7, 8, 25, 24), (11, 12, 29, 28), (15, 0, 17, 32), (4, 5, 22, 21), (33, 34, 35, 36, 37, 38, 39, 40, 41, 42, 43, 44, 45, 46, 47, 48), (17, 18, 34, 33), (32, 17, 33, 48), (25, 26, 42, 41), (18, 19, 35, 34), (26, 27, 43, 42), (19, 20, 36, 35), (27, 28, 44, 43), (20, 21, 37, 36), (28, 29, 45, 44), (21, 22, 38, 37), (29, 30, 46, 45), (22, 23, 39, 38), (30, 31, 47, 46), (23, 24, 40, 39), (31, 32, 48, 47)])
_uv = me_x_2.uv_layers.new(name='UVКарта')
_uv.uv.foreach_set('vector', [0.25, 0.49, 0.25, 0.25, 0.3418, 0.4717, 0.3418, 0.4717, 0.25, 0.25, 0.4197, 0.4197, 0.4197, 0.4197, 0.25, 0.25, 0.4717, 0.3418, 0.4717, 0.3418, 0.25, 0.25, 0.49, 0.25, 0.49, 0.25, 0.25, 0.25, 0.4717, 0.1582, 0.4717, 0.1582, 0.25, 0.25, 0.4197, 0.08029, 0.4197, 0.08029, 0.25, 0.25, 0.3418, 0.02827, 0.3418, 0.02827, 0.25, 0.25, 0.25, 0.01, 0.25, 0.01, 0.25, 0.25, 0.1582, 0.02827, 0.1582, 0.02827, 0.25, 0.25, 0.08029, 0.08029, 0.08029, 0.08029, 0.25, 0.25, 0.02827, 0.1582, 0.02827, 0.1582, 0.25, 0.25, 0.01, 0.25, 0.01, 0.25, 0.25, 0.25, 0.02827, 0.3418, 0.02827, 0.3418, 0.25, 0.25, 0.08029, 0.4197, 0.25, 0.01, 0.1582, 0.02827, 0.1582, 0.02827, 0.25, 0.01, 0.08029, 0.4197, 0.25, 0.25, 0.1582, 0.4717, 0.1582, 0.4717, 0.25, 0.25, 0.25, 0.49, 0.3418, 0.02827, 0.25, 0.01, 0.25, 0.01, 0.3418, 0.02827, 0.01, 0.25, 0.02827, 0.3418, 0.02827, 0.3418, 0.01, 0.25, 0.3418, 0.4717, 0.4197, 0.4197, 0.4197, 0.4197, 0.3418, 0.4717, 0.4717, 0.1582, 0.4197, 0.08029, 0.4197, 0.08029, 0.4717, 0.1582, 0.1582, 0.02827, 0.08029, 0.08029, 0.08029, 0.08029, 0.1582, 0.02827, 0.02827, 0.3418, 0.08029, 0.4197, 0.08029, 0.4197, 0.02827, 0.3418, 0.4197, 0.4197, 0.4717, 0.3418, 0.4717, 0.3418, 0.4197, 0.4197, 0.4197, 0.08029, 0.3418, 0.02827, 0.3418, 0.02827, 0.4197, 0.08029, 0.08029, 0.08029, 0.02827, 0.1582, 0.02827, 0.1582, 0.08029, 0.08029, 0.08029, 0.4197, 0.1582, 0.4717, 0.1582, 0.4717, 0.08029, 0.4197, 0.4717, 0.3418, 0.49, 0.25, 0.49, 0.25, 0.4717, 0.3418, 0.25, 0.49, 0.3418, 0.4717, 0.3418, 0.4717, 0.25, 0.49, 0.3418, 0.02827, 0.25, 0.01, 0.25, 0.01, 0.3418, 0.02827, 0.02827, 0.1582, 0.01, 0.25, 0.01, 0.25, 0.02827, 0.1582, 0.1582, 0.4717, 0.25, 0.49, 0.25, 0.49, 0.1582, 0.4717, 0.49, 0.25, 0.4717, 0.1582, 0.4717, 0.1582, 0.49, 0.25, 0.75, 0.49, 0.8418, 0.4717, 0.9197, 0.4197, 0.9717, 0.3418, 0.99, 0.25, 0.9717, 0.1582, 0.9197, 0.08029, 0.8418, 0.02827, 0.75, 0.01, 0.6582, 0.02827, 0.5803, 0.08029, 0.5283, 0.1582, 0.51, 0.25, 0.5283, 0.3418, 0.5803, 0.4197, 0.6582, 0.4717, 0.25, 0.49, 0.3418, 0.4717, 0.3418, 0.4717, 0.25, 0.49, 0.1582, 0.4717, 0.25, 0.49, 0.25, 0.49, 0.1582, 0.4717, 0.25, 0.01, 0.1582, 0.02827, 0.1582, 0.02827, 0.25, 0.01, 0.3418, 0.4717, 0.4197, 0.4197, 0.4197, 0.4197, 0.3418, 0.4717, 0.1582, 0.02827, 0.08029, 0.08029, 0.08029, 0.08029, 0.1582, 0.02827, 0.4197, 0.4197, 0.4717, 0.3418, 0.4717, 0.3418, 0.4197, 0.4197, 0.08029, 0.08029, 0.02827, 0.1582, 0.02827, 0.1582, 0.08029, 0.08029, 0.4717, 0.3418, 0.49, 0.25, 0.49, 0.25, 0.4717, 0.3418, 0.02827, 0.1582, 0.01, 0.25, 0.01, 0.25, 0.02827, 0.1582, 0.49, 0.25, 0.4717, 0.1582, 0.4717, 0.1582, 0.49, 0.25, 0.01, 0.25, 0.02827, 0.3418, 0.02827, 0.3418, 0.01, 0.25, 0.4717, 0.1582, 0.4197, 0.08029, 0.4197, 0.08029, 0.4717, 0.1582, 0.02827, 0.3418, 0.08029, 0.4197, 0.08029, 0.4197, 0.02827, 0.3418, 0.4197, 0.08029, 0.3418, 0.02827, 0.3418, 0.02827, 0.4197, 0.08029, 0.08029, 0.4197, 0.1582, 0.4717, 0.1582, 0.4717, 0.08029, 0.4197])
me_x_2.materials.append(mat_x_1)
me_x_2.update()
me_004 = bpy.data.meshes.new('Куб.004')
me_004.from_pydata([(-1.0, -0.1517, -1.0), (-1.0, -1.0, -0.1517), (-1.0, -0.7515, -0.7515), (-1.0, -1.0, 0.1517), (-1.0, -0.1517, 1.0), (-1.0, -0.7515, 0.7515), (-1.0, 1.0, -0.1517), (-1.0, 0.1517, -1.0), (-1.0, 0.7515, -0.7515), (-1.0, 0.1517, 1.0), (-1.0, 1.0, 0.1517), (-1.0, 0.7515, 0.7515), (1.0, -0.8991, -0.1364), (1.0, -0.1364, -0.8991), (1.0, -0.6757, -0.6757), (1.0, -0.1364, 0.8991), (1.0, -0.8991, 0.1364), (1.0, -0.6757, 0.6757), (1.0, 0.1364, -0.8991), (1.0, 0.8991, -0.1364), (1.0, 0.6757, -0.6757), (1.0, 0.8991, 0.1364), (1.0, 0.1364, 0.8991), (1.0, 0.6757, 0.6757), (2.093, 0.4882, -0.4882), (2.093, 0.09852, -0.6496), (2.093, 0.6496, -0.09852), (2.093, 0.09852, 0.6496), (2.093, 0.4882, 0.4882), (2.093, 0.6496, 0.09852), (2.093, -0.09852, -0.6496), (2.093, -0.4882, -0.4882), (2.093, -0.6496, -0.09852), (2.093, -0.4882, 0.4882), (2.093, -0.09852, 0.6496), (2.093, -0.6496, 0.09852)], [], [(12, 16, 3, 1), (22, 15, 34, 27), (22, 9, 4, 15), (0, 2, 1, 3, 5, 4, 9, 11, 10, 6, 8, 7), (6, 10, 21, 19), (18, 7, 8, 20), (20, 8, 6, 19), (9, 22, 23, 11), (11, 23, 21, 10), (0, 13, 14, 2), (2, 14, 12, 1), (15, 4, 5, 17), (17, 5, 3, 16), (7, 18, 13, 0), (25, 24, 26, 29, 28, 27, 34, 33, 35, 32, 31, 30), (18, 20, 24, 25), (15, 17, 33, 34), (20, 19, 26, 24), (19, 21, 29, 26), (17, 16, 35, 33), (21, 23, 28, 29), (13, 18, 25, 30), (12, 14, 31, 32), (23, 22, 27, 28), (16, 12, 32, 35), (14, 13, 30, 31)])
_uv = me_004.uv_layers.new(name='UVКарта')
_uv.uv.foreach_set('vector', [0.481, 0.75, 0.519, 0.75, 0.519, 1.0, 0.481, 1.0, 0.625, 0.606, 0.625, 0.644, 0.625, 0.644, 0.625, 0.606, 0.625, 0.606, 0.875, 0.606, 0.875, 0.644, 0.625, 0.644, 0.375, 0.106, 0.4061, 0.03106, 0.481, 0.0, 0.519, 0.0, 0.5939, 0.03106, 0.625, 0.106, 0.625, 0.144, 0.5939, 0.2189, 0.519, 0.25, 0.481, 0.25, 0.4061, 0.2189, 0.375, 0.144, 0.481, 0.25, 0.519, 0.25, 0.519, 0.5, 0.481, 0.5, 0.375, 0.606, 0.125, 0.606, 0.125, 0.5, 0.375, 0.5, 0.375, 0.5, 0.375, 0.25, 0.481, 0.25, 0.481, 0.5, 0.875, 0.606, 0.625, 0.606, 0.625, 0.5, 0.875, 0.5, 0.625, 0.25, 0.625, 0.5, 0.519, 0.5, 0.519, 0.25, 0.125, 0.644, 0.375, 0.644, 0.375, 0.75, 0.125, 0.75, 0.375, 1.0, 0.375, 0.75, 0.481, 0.75, 0.481, 1.0, 0.625, 0.644, 0.875, 0.644, 0.875, 0.75, 0.625, 0.75, 0.625, 0.75, 0.625, 1.0, 0.519, 1.0, 0.519, 0.75, 0.125, 0.606, 0.375, 0.606, 0.375, 0.644, 0.125, 0.644, 0.375, 0.606, 0.4061, 0.5311, 0.481, 0.5, 0.519, 0.5, 0.5939, 0.5311, 0.625, 0.606, 0.625, 0.644, 0.5939, 0.7189, 0.519, 0.75, 0.481, 0.75, 0.4061, 0.7189, 0.375, 0.644, 0.375, 0.606, 0.375, 0.5, 0.375, 0.5, 0.375, 0.606, 0.625, 0.644, 0.625, 0.75, 0.625, 0.75, 0.625, 0.644, 0.375, 0.5, 0.481, 0.5, 0.481, 0.5, 0.375, 0.5, 0.481, 0.5, 0.519, 0.5, 0.519, 0.5, 0.481, 0.5, 0.625, 0.75, 0.519, 0.75, 0.519, 0.75, 0.625, 0.75, 0.519, 0.5, 0.625, 0.5, 0.625, 0.5, 0.519, 0.5, 0.375, 0.644, 0.375, 0.606, 0.375, 0.606, 0.375, 0.644, 0.481, 0.75, 0.375, 0.75, 0.375, 0.75, 0.481, 0.75, 0.625, 0.5, 0.625, 0.606, 0.625, 0.606, 0.625, 0.5, 0.519, 0.75, 0.481, 0.75, 0.481, 0.75, 0.519, 0.75, 0.375, 0.75, 0.375, 0.644, 0.375, 0.644, 0.375, 0.75])
me_004.materials.append(mat_x_2)
me_004.update()

# ---- objects
ob_x = bpy.data.objects.new('Цилиндр', me_x)
ob_x_1 = bpy.data.objects.new('Куб', me_x_1)
ob_001 = bpy.data.objects.new('Куб.001', me_001)
ob_002 = bpy.data.objects.new('Куб.002', me_002)
ob_x_2 = bpy.data.objects.new('Конус', me_x_2)
ob_004 = bpy.data.objects.new('Куб.004', me_004)

# ---- transforms, parenting, visibility, modifiers, constraints
ob_x.location = (0.0, 0.0, 0.0)
ob_x.scale = (0.3987, 0.3987, 7.975)
ob_x_1.location = (1.397e-08, 3.725e-09, 7.975)
ob_x_1.scale = (0.4263, 0.4263, 0.4263)
ob_001.location = (0.0, 0.1252, 11.45)
ob_001.scale = (0.5108, 0.6853, 0.5108)
ob_002.location = (0.0, 0.0, 11.98)
ob_002.scale = (0.235, 0.5069, 0.6923)
_m = ob_002.modifiers.new('Hops_Mirror', 'MIRROR')
_m.use_bisect_axis = (True, False, False)
_m.use_clip = True
ob_x_2.location = (1.397e-08, 3.725e-09, -8.555)
ob_x_2.rotation_euler = (3.142, -0.0, 0.0)
ob_004.location = (0.5107, 0.4508, 11.2)
ob_004.scale = (0.05816, 0.1371, 0.1371)
_m = ob_004.modifiers.new('Hops_Mirror', 'MIRROR')
_m.use_bisect_axis = (True, False, False)
_m.use_clip = True
_m.mirror_object = ob_001

# ---- collection membership
col_collection.objects.link(ob_x)
col_collection.objects.link(ob_x_1)
col_collection.objects.link(ob_001)
col_collection.objects.link(ob_002)
col_collection.objects.link(ob_x_2)
col_collection.objects.link(ob_004)

# ---- scene / render settings (as saved in the file)
scene.frame_start = 1; scene.frame_end = 250; scene.frame_set(1)
scene.render.engine = 'BLENDER_EEVEE_NEXT'
scene.cycles.sampling_pattern = 'TABULATED_SOBOL'
scene.cycles.use_light_tree = False
scene.view_settings.view_transform = 'Filmic'
bpy.context.view_layer.update()

# ---- added for rendering (the .blend has no active camera and no usable light): camera, sun
cam_auto = bpy.data.cameras.new('AutoCamera')
cam_auto.lens = 50.0
cam_auto.sensor_width = 36.0
cam_auto.clip_end = 1000.0
ob_auto_camera = bpy.data.objects.new('AutoCamera', cam_auto)
scene.collection.objects.link(ob_auto_camera)
ob_auto_camera.location = (29.3537, -33.6601, 29.6096)
ob_auto_camera.rotation_euler = (1.09748, -7.21219e-08, 0.694738)
scene.camera = ob_auto_camera
light_auto_sun = bpy.data.lights.new('AutoSun', 'SUN')
light_auto_sun.energy = 3.0
light_auto_sun.angle = 0.0523599
ob_auto_sun = bpy.data.objects.new('AutoSun', light_auto_sun)
scene.collection.objects.link(ob_auto_sun)
ob_auto_sun.rotation_euler = (0.872665, 0.174533, 0.523599)
bpy.context.view_layer.update()
